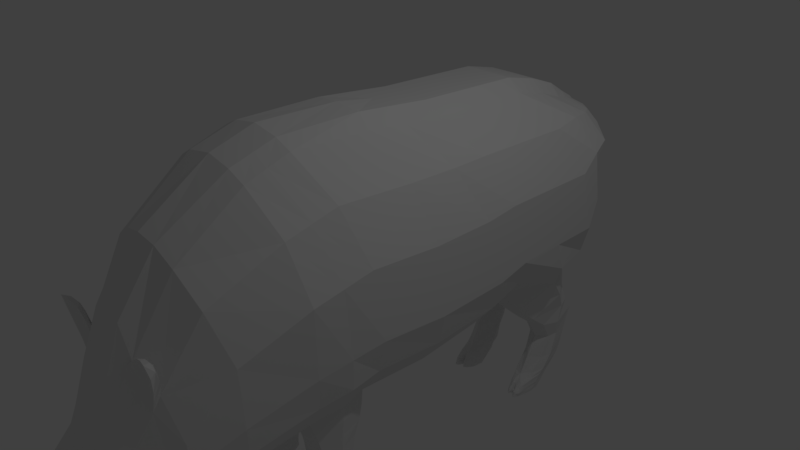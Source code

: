 # Source: boar.blend  (saved by Blender 2.79.0; exported with 4.5.12 LTS)
import bpy
from mathutils import Matrix  # noqa: F401  (used for matrix-valued properties, if any)

bpy.ops.wm.read_factory_settings(use_empty=True)
scene = bpy.context.scene
scene.name = 'Scene'

# ---- collections
col_collection_1 = bpy.data.collections.new('Collection 1'); scene.collection.children.link(col_collection_1)

# ---- world
world_world = bpy.data.worlds.new('World'); scene.world = world_world
world_world.color = (0.05088, 0.05088, 0.05088)
world_world.use_sun_shadow = False
world_world.sun_shadow_jitter_overblur = 0.0
world_world.cycles.sampling_method = 'MANUAL'

# ---- cameras
cam_camera = bpy.data.cameras.new('Camera')
cam_camera.clip_end = 100.0
cam_camera.lens = 35.0
cam_camera.sensor_width = 32.0
cam_camera.sensor_height = 18.0
cam_camera.ortho_scale = 7.314
cam_camera.dof.focus_distance = 0.0
cam_camera.dof.aperture_fstop = 128.0

# ---- lights
light_lamp = bpy.data.lights.new('Lamp', 'POINT')
light_lamp.transmission_factor = 0.0
light_lamp.cutoff_distance = 30.0
light_lamp.energy = 100.0
light_lamp.shadow_buffer_clip_start = 1.001
light_lamp.shadow_soft_size = 0.1
light_lamp.shadow_maximum_resolution = 0.006
light_lamp.use_absolute_resolution = True

# ---- meshes
me_plane = bpy.data.meshes.new('Plane')
me_plane.from_pydata([(0.0, -3.062, 1.384), (7.55e-08, -2.557, -1.515), (0.0, -2.17, 1.988), (7.55e-08, -1.659, -1.389), (0.0, -1.583, 2.174), (0.0, -0.6184, -1.392), (0.0, -0.4614, 2.151), (0.0, 0.3052, -1.448), (-7.55e-08, 0.6312, 2.012), (0.0, 1.941, -1.055), (-7.55e-08, 2.165, 1.965), (0.0, 3.347, -1.05), (-7.55e-08, 3.089, 1.695), (0.0, 3.604, -0.2295), (-7.55e-08, 3.55, 1.34), (0.0, 3.875, 0.7897), (0.0, 3.509, -0.6132), (-7.55e-08, 2.673, 1.847), (0.0, -3.454, 0.7344), (0.0, -3.064, -1.742), (0.0, -4.314, -0.9099), (0.0, -3.58, -1.862), (0.0, -4.756, -1.337), (0.0, -4.151, -1.91), (0.0, -4.957, -1.557), (0.0, -4.658, -1.868), (0.0, 1.376, -1.368), (-7.55e-08, 0.09639, 2.063), (0.5838, -2.153, 1.8), (0.5399, -3.012, 1.149), (0.7255, -2.557, -1.515), (0.7648, -1.639, -1.408), (0.7564, -0.8074, -1.311), (0.5838, -1.562, 2.002), (0.7382, 0.2702, -1.376), (0.5838, -0.4579, 1.954), (0.655, 1.956, -1.112), (0.5838, 0.6118, 1.853), (0.6867, 1.301, -1.315), (0.5838, 0.07695, 1.903), (0.684, 3.289, -1.129), (0.5838, 2.146, 1.806), (0.5859, 3.554, -0.2355), (0.5311, 3.06, 1.54), (0.6721, 3.456, -0.5839), (0.5402, 2.65, 1.692), (0.0753, 3.86, 0.6623), (0.4266, 3.516, 1.398), (0.4431, -3.524, 0.2664), (0.5786, -3.085, -1.691), (0.3098, -4.346, -1.086), (0.4638, -3.678, -1.764), (0.2001, -4.65, -1.337), (0.3981, -4.23, -1.864), (0.1469, -4.914, -1.518), (0.3489, -4.599, -1.773), (0.3645, 0.3052, -1.448), (0.3404, -0.7627, -1.362), (0.06693, -4.964, -1.546), (0.1117, -4.741, -1.347), (0.3634, 3.497, -0.5886), (0.3956, 3.329, -1.157), (0.3666, -1.58, 2.109), (0.3627, -0.4385, 2.113), (0.2032, -4.152, -1.898), (0.2706, -4.681, -1.866), (0.3627, 2.673, 1.847), (0.3627, 3.089, 1.695), (0.3377, 1.369, -1.368), (0.2958, 1.936, -1.141), (0.3627, 0.09639, 2.063), (0.3627, 0.6312, 2.012), (0.2286, -3.522, 0.6134), (0.265, -3.042, 1.325), (0.3665, -2.178, 1.923), (0.2079, -2.561, -1.505), (0.1802, -3.064, -1.736), (0.3627, 2.165, 1.965), (0.3536, -1.583, -1.383), (0.1738, -4.322, -0.9703), (0.171, -3.585, -1.856), (0.3591, 3.628, -0.2357), (0.3627, 3.55, 1.413), (0.05918, 3.853, 0.7484), (0.7667, -1.461, -1.981), (0.7084, -0.9052, -1.99), (0.3789, -1.47, -1.971), (0.3704, -0.9008, -1.979), (0.6998, -1.442, -2.817), (0.647, -0.9957, -2.799), (0.4507, -1.464, -2.833), (0.4712, -0.9599, -2.784), (0.5927, -1.85, -3.294), (0.6802, -1.263, -3.222), (0.4523, -1.862, -3.301), (0.4272, -1.269, -3.232), (0.6608, -1.703, -3.3), (0.6452, -1.306, -3.305), (0.4268, -1.722, -3.31), (0.4546, -1.317, -3.305), (0.5949, -1.839, -3.246), (0.4504, -1.837, -3.253), (0.4218, -1.225, -3.169), (0.6933, -1.208, -3.15), (0.6278, -1.763, -3.17), (0.7082, -1.172, -3.085), (0.4375, -1.712, -3.156), (0.425, -1.639, -3.106), (0.4132, -1.199, -3.084), (0.4088, -1.572, -3.005), (0.6988, -1.576, -2.996), (0.7134, -1.088, -2.945), (0.4128, -1.134, -2.955), (0.7109, -1.135, -3.009), (0.414, -1.166, -3.012), (0.4213, -1.612, -3.07), (0.6816, -1.643, -3.059), (0.4266, -1.531, -2.929), (0.7137, -1.518, -2.916), (0.7048, -1.048, -2.888), (0.4211, -1.116, -2.883), (0.5992, -1.071, -3.084), (0.551, -1.07, -3.086), (0.5952, -1.103, -3.08), (0.5501, -1.098, -3.084), (0.7107, 2.294, -1.537), (0.7149, 3.288, -1.468), (0.3513, 2.258, -1.553), (0.394, 3.33, -1.478), (0.7565, 2.582, -1.778), (0.7588, 3.358, -1.733), (0.3479, 2.595, -1.784), (0.42, 3.418, -1.742), (0.6937, 2.956, -2.669), (0.717, 3.377, -2.532), (0.3669, 2.963, -2.667), (0.4356, 3.366, -2.536), (0.6705, 2.613, -3.034), (0.6929, 3.185, -2.873), (0.3834, 2.695, -3.027), (0.44, 3.208, -2.87), (0.7051, 3.333, -2.706), (0.4472, 3.289, -2.721), (0.6522, 2.773, -2.908), (0.3672, 2.798, -2.893), (0.6211, 3.176, -3.075), (0.4841, 3.181, -3.076), (0.6347, 3.245, -2.98), (0.4743, 3.27, -2.982), (0.6596, 2.598, -3.231), (0.67, 2.92, -3.231), (0.3853, 2.589, -3.234), (0.4325, 2.935, -3.231), (0.0, 3.833, 0.5597), (0.0, 3.339, 1.542), (0.0752, 3.837, 0.5934), (0.4623, 3.301, 1.484), (0.3604, 3.344, 1.532), (0.03791, 3.833, 0.5598), (0.0, 4.08, 0.2208), (0.05409, 4.074, 0.2028), (0.03186, 4.073, 0.2266), (0.0, 4.034, 0.1487), (0.04782, 4.039, 0.1818), (0.03224, 4.037, 0.1318), (0.0, 4.373, -0.4823), (0.08926, 4.368, -0.5057), (0.04824, 4.362, -0.4901), (0.0, 4.253, -0.516), (0.08331, 4.313, -0.4972), (0.06131, 4.288, -0.5758), (0.0, 4.5, -0.788), (0.1224, 4.478, -0.823), (0.0812, 4.493, -0.7994), (0.0, 4.317, -0.844), (0.1213, 4.398, -0.8479), (0.09638, 4.364, -0.8589), (0.0, 4.608, -1.039), (0.1336, 4.576, -1.065), (0.08953, 4.599, -1.051), (0.0, 4.355, -1.129), (0.147, 4.419, -1.115), (0.09758, 4.378, -1.116), (0.0, 3.806, 0.9311), (0.0, 3.737, 1.098), (0.0, 3.656, 1.232), (0.0, -4.893, -1.604), (0.0, -4.811, -1.693), (0.0, -4.721, -1.77), (0.8903, -2.934, 0.7855), (1.119, -2.751, 0.1352), (1.095, -2.698, -0.6735), (1.209, -1.809, -0.4306), (1.279, -1.879, 0.5411), (1.014, -2.0, 1.268), (1.275, -0.8694, -0.3182), (1.279, -1.053, 0.688), (1.014, -1.292, 1.442), (1.275, 0.09595, -0.4013), (1.279, -0.04089, 0.6167), (1.014, -0.2338, 1.383), (1.275, 1.62, -0.2365), (1.279, 1.332, 0.693), (1.014, 0.9874, 1.371), (1.275, 3.019, -0.2013), (1.279, 2.776, 0.7006), (1.014, 2.476, 1.351), (1.006, 3.474, 0.2152), (1.143, 3.376, 0.9947), (0.8785, 3.232, 1.363), (0.5793, 3.739, 0.8759), (0.7052, 3.632, 1.199), (0.5943, 3.562, 1.341), (1.232, 3.215, 0.1712), (1.235, 3.074, 0.9111), (0.9701, 2.878, 1.399), (0.7504, -3.427, -0.04115), (0.9466, -3.32, -0.6055), (0.9271, -3.299, -0.9792), (0.4582, -4.181, -1.141), (0.6084, -3.977, -1.226), (0.6412, -3.858, -1.424), (0.3041, -4.52, -1.351), (0.4299, -4.373, -1.452), (0.4546, -4.344, -1.724), (0.3023, -4.825, -1.553), (0.3226, -4.767, -1.61), (0.3817, -4.66, -1.688), (1.275, 1.16, -0.3541), (1.279, 0.8469, 0.6314), (1.014, 0.4776, 1.365), (0.2929, -4.738, -1.787), (0.2454, -4.827, -1.725), (0.1571, -4.891, -1.618), (0.3411, 3.664, 1.26), (0.3364, 3.736, 1.12), (0.3281, 3.792, 0.9625), (0.7172, 3.693, 0.6574), (0.8773, 3.531, 1.16), (0.7626, 3.429, 1.347), (0.0, -3.751, 0.1572), (0.0, -3.94, -0.4519), (0.0, -4.055, -0.6255), (0.0, -3.446, -1.835), (0.0, -3.339, -1.786), (0.0, -3.222, -1.761), (0.3923, -3.569, 0.2113), (0.4164, -3.855, -0.568), (0.3773, -3.959, -0.7498), (0.5615, -3.505, -1.732), (0.6138, -3.391, -1.736), (0.61, -3.241, -1.705), (0.1797, -3.222, -1.755), (0.1794, -3.339, -1.779), (0.1467, -3.455, -1.811), (0.2384, -4.019, -0.6837), (0.2453, -3.899, -0.478), (0.2484, -3.73, 0.0763), (0.877, -3.483, -1.077), (0.8058, -3.596, -1.169), (0.7114, -3.755, -1.368), (0.8331, -3.466, -0.7519), (0.7649, -3.571, -0.874), (0.7045, -3.727, -1.033), (0.7126, -3.511, -0.2238), (0.5979, -3.716, -0.6282), (0.5763, -3.804, -0.888), (0.4019, -4.41, -1.382), (0.3035, -4.8, -1.579), (0.3713, -4.68, -1.56), (0.3221, -4.769, -1.463), (0.3415, -4.672, -1.5), (0.3487, -4.825, -1.561), (0.408, -4.81, -1.568), (0.4456, -4.752, -1.536), (0.3667, -4.793, -1.465), (0.3592, -4.852, -1.538), (0.4195, -4.755, -1.496), (0.4493, -4.895, -1.534), (0.5029, -4.881, -1.54), (0.512, -4.832, -1.499), (0.4451, -4.826, -1.466), (0.4225, -4.899, -1.507), (0.4616, -4.8, -1.483), (0.5184, -4.96, -1.445), (0.5741, -3.514, 0.3397), (0.8463, -3.454, 0.1388), (0.516, -3.555, 0.3242), (0.7767, -3.52, -0.06647), (0.7064, -3.511, 0.4243), (0.8832, -3.473, 0.2446), (0.63, -3.558, 0.411), (0.8594, -3.542, 0.1153), (0.84, -3.532, 0.458), (0.8883, -3.504, 0.3603), (0.7469, -3.577, 0.4545), (0.9088, -3.572, 0.3141), (0.8926, -3.616, 0.4922), (0.7516, -3.554, 0.3025), (0.5545, -3.531, 0.0546), (0.6636, -3.531, 0.2205), (0.7834, -3.471, 0.3721), (0.5994, -3.447, 0.1637), (0.7096, -3.458, 0.3035), (0.0, -1.876, 2.081), (0.8729, -1.206, -1.314), (0.5838, -1.858, 1.901), (0.3666, -1.879, 2.016), (0.8107, -1.191, -1.985), (0.7562, -1.249, -2.783), (0.7403, -1.562, -3.26), (0.4002, -1.55, -3.261), (0.7078, -1.513, -3.305), (0.4241, -1.514, -3.305), (0.3915, -1.487, -3.189), (0.7543, -1.537, -3.207), (0.7741, -1.471, -3.105), (0.7851, -1.35, -2.967), (0.7775, -1.395, -3.023), (0.7623, -1.306, -2.89), (1.014, -1.646, 1.355), (1.279, -1.466, 0.6146), (1.242, -1.339, -0.3744), (0.5238, -1.749, -3.303), (0.5248, -1.747, -3.198), (0.5393, -1.22, -3.158), (0.5372, -1.595, -2.988), (0.5356, -1.686, -1.387), (0.5397, -1.27, -3.226), (0.5511, -1.108, -2.949), (0.5367, -1.72, -3.305), (0.5548, -0.6742, -1.307), (0.5769, -1.057, -3.087), (0.5387, -1.131, -3.005), (0.5256, -1.52, -1.971), (0.5343, -1.639, -3.045), (0.5383, -1.518, -3.305), (0.54, -1.315, -3.305), (0.5268, -1.768, -3.242), (0.5423, -1.548, -2.915), (0.539, -1.177, -3.085), (0.5047, -0.8349, -2.002), (0.5455, -1.485, -2.824), (0.5622, -0.9228, -2.79), (0.4903, -0.9387, -2.883), (0.5216, -0.973, -2.965), (0.5338, -1.02, -3.038), (0.5131, -1.064, -3.033), (0.491, -1.029, -2.972), (0.4637, -1.025, -2.908), (0.6246, -1.072, -3.006), (0.6358, -1.05, -2.95), (0.6468, -1.04, -2.893), (0.6165, -1.017, -3.023), (0.6179, -0.9777, -2.962), (0.6323, -0.9546, -2.885), (0.5772, -0.9938, -3.026), (0.5699, -0.9392, -2.957), (0.5721, -0.9122, -2.88), (0.7053, -0.9577, -2.28), (0.6876, -0.9785, -2.55), (0.4318, -0.9649, -2.544), (0.3964, -0.9164, -2.271), (0.7405, -1.437, -2.275), (0.7068, -1.422, -2.604), (0.439, -1.464, -2.599), (0.4112, -1.445, -2.275), (0.7987, -1.205, -2.262), (0.7787, -1.218, -2.54), (0.5343, -1.483, -2.262), (0.5405, -1.463, -2.607), (0.5524, -0.9324, -2.556), (0.5288, -0.8929, -2.276), (0.0, -1.129, -1.343), (0.29, -1.166, -1.366), (0.3124, -1.181, -1.963), (0.4097, -1.228, -2.802), (0.383, -1.485, -3.105), (0.384, -1.36, -2.979), (0.3822, -1.387, -3.041), (0.3957, -1.316, -2.885), (0.3578, -1.175, -2.273), (0.3887, -1.205, -2.584), (0.4178, -1.213, -3.129), (0.3891, -1.486, -3.148), (0.0, 2.674, -1.106), (0.0, 1.398, 1.989), (1.006, 2.695, -1.092), (0.5838, 1.379, 1.829), (0.3627, 1.398, 1.989), (0.2003, 2.69, -1.107), (0.9174, 2.977, -1.438), (0.2649, 2.971, -1.441), (0.8432, 3.148, -1.731), (0.2608, 3.115, -1.8), (0.7626, 3.087, -2.634), (0.3132, 3.12, -2.556), (0.7153, 2.869, -3.023), (0.3227, 2.944, -2.983), (0.3101, 2.98, -2.834), (0.7466, 2.957, -2.857), (0.6796, 2.761, -3.231), (0.362, 2.762, -3.231), (1.014, 1.732, 1.361), (1.279, 2.054, 0.6968), (1.275, 2.32, -0.2189), (0.5379, 3.353, -1.149), (0.589, 3.404, -1.744), (0.5308, 2.804, -2.659), (0.5254, 2.67, -2.933), (0.5402, 3.37, -2.527), (0.4865, 2.444, -3.224), (0.5645, 3.272, -2.996), (0.4989, 2.529, -3.042), (0.5354, 2.762, -3.231), (0.5437, 2.965, -3.231), (0.5264, 2.258, -1.553), (0.5305, 3.335, -1.475), (0.517, 1.891, -1.119), (0.5595, 3.356, -2.697), (0.5205, 2.513, -1.801), (0.5578, 3.163, -3.098), (0.5631, 3.153, -2.899), (0.4285, 3.538, -1.95), (0.4368, 3.419, -2.279), (0.3767, 3.038, -2.337), (0.3698, 2.874, -2.018), (0.7137, 3.061, -2.314), (0.7526, 2.86, -2.002), (0.7482, 3.502, -1.942), (0.7373, 3.407, -2.273), (0.8256, 3.117, -2.025), (0.7687, 3.181, -2.276), (0.2748, 3.107, -2.043), (0.2852, 3.15, -2.264), (0.5392, 2.956, -2.327), (0.5361, 2.787, -2.02), (0.576, 3.53, -1.948), (0.5629, 3.417, -2.274), (0.4363, 3.074, -3.048), (0.3808, 2.642, -3.127), (0.6717, 2.603, -3.113), (0.6816, 3.055, -3.049), (0.693, 2.815, -3.125), (0.342, 2.855, -3.105), (0.4917, 2.456, -3.14), (0.5536, 3.061, -3.062), (0.699, 3.259, -2.79), (0.6782, 2.743, -2.97), (0.4436, 3.249, -2.796), (0.3758, 2.739, -2.959), (0.6279, 3.211, -3.028), (0.4792, 3.226, -3.029), (0.3164, 2.962, -2.908), (0.731, 2.913, -2.94), (0.4931, 2.598, -2.984), (0.5612, 3.218, -3.047), (0.4345, 3.008, -3.135), (0.6762, 2.991, -3.135), (0.693, 2.79, -3.175), (0.3515, 2.811, -3.165), (0.5489, 3.016, -3.142), (0.3791, 2.617, -3.179), (0.6671, 2.599, -3.17), (0.4886, 2.444, -3.185), (0.3807, 2.665, -3.079), (0.6702, 2.621, -3.075), (0.4941, 2.489, -3.104), (0.4382, 3.141, -2.959), (0.6873, 3.12, -2.961), (0.7099, 2.842, -3.074), (0.3323, 2.899, -3.044), (0.5583, 3.107, -2.98), (0.5447, -1.874, -3.305), (0.5538, -1.851, -3.254), (0.5535, -1.786, -3.189), (0.6115, -1.641, -3.052), (0.4956, -1.784, -3.197), (0.47, -1.625, -3.06), (0.4947, -1.876, -3.301), (0.4956, -1.845, -3.255), (0.5928, 2.439, -3.133), (0.583, 2.495, -3.087), (0.5946, 2.431, -3.17), (0.5878, 2.416, -3.22), (0.532, 2.502, -3.159), (0.5393, 2.543, -3.104), (0.5409, 2.535, -3.138), (0.5312, 2.518, -3.224), (0.6297, 2.454, -3.121), (0.6217, 2.509, -3.076), (0.6301, 2.433, -3.157), (0.6245, 2.411, -3.212), (0.6587, 2.508, -3.11), (0.6492, 2.528, -3.069), (0.6654, 2.487, -3.153), (0.6391, 2.49, -3.225), (0.6353, 2.563, -3.028), (0.624, 2.681, -2.959), (0.583, 2.602, -2.989), (0.5881, 2.553, -3.038), (0.5445, 2.557, -3.052), (0.536, 2.605, -2.995), (0.5156, 2.492, -3.138), (0.5242, 2.555, -3.051), (0.5171, 2.523, -3.1), (0.5129, 2.47, -3.17), (0.5138, 2.484, -3.219), (0.5166, 2.599, -2.99), (0.4295, 2.516, -3.182), (0.4438, 2.584, -3.035), (0.4411, 2.547, -3.092), (0.4364, 2.524, -3.134), (0.4439, 2.657, -2.974), (0.4278, 2.509, -3.23), (0.362, -1.545, -1.579), (0.3704, -1.508, -1.775), (0.7764, -1.518, -1.787), (0.7865, -1.581, -1.593), (0.7277, -0.8481, -1.764), (0.7483, -0.8206, -1.531), (0.3654, -0.8566, -1.778), (0.3605, -0.8123, -1.578), (0.8522, -1.201, -1.54), (0.8289, -1.201, -1.751), (0.5268, -1.645, -1.567), (0.5262, -1.583, -1.769), (0.5225, -0.781, -1.769), (0.5444, -0.6964, -1.535), (0.2974, -1.171, -1.565), (0.3049, -1.176, -1.764), (0.0, -4.69, -1.819), (1.008, -2.634, -1.112), (0.8506, -3.198, -1.352), (0.5525, -3.768, -1.594), (0.4264, -4.287, -1.794), (0.3653, -4.629, -1.73), (0.1936, 3.823, 0.8554), (0.0, 3.84, 0.8604), (1.085, -1.73, -0.9368), (1.114, -0.8448, -0.8322), (1.105, 0.1767, -0.9062), (1.063, 1.782, -0.692), (1.078, 3.148, -0.6828), (0.7959, 3.514, -0.01016), (0.3273, 3.8, 0.7691), (0.952, 3.336, -0.2064), (1.079, 1.224, -0.8522), (0.2817, -4.71, -1.826), (0.3962, 3.765, 0.6254), (0.7435, -3.362, -1.391), (0.7098, -3.493, -1.452), (0.6364, -3.63, -1.55), (1.155, -1.279, -0.8615), (1.239, 2.501, -0.6728)], [], [(532, 30, 31, 539), (553, 305, 32, 540), (540, 32, 34, 541), (547, 38, 36, 542), (554, 387, 40, 543), (546, 44, 42, 544), (549, 155, 46, 545), (543, 40, 44, 546), (189, 29, 48, 302, 216), (266, 248, 50, 219), (219, 50, 52, 222), (222, 52, 54, 225, 270), (541, 34, 38, 547), (57, 56, 34, 32, 331), (59, 58, 54, 52), (61, 60, 44, 40, 406), (63, 62, 33, 35), (65, 64, 53, 55), (67, 66, 45, 43), (56, 68, 38, 34), (68, 69, 418, 36, 38), (71, 70, 39, 37), (70, 63, 35, 39), (73, 72, 48, 29), (74, 73, 29, 28), (76, 75, 30, 49), (61, 406, 417, 128), (389, 71, 37, 388), (75, 78, 327, 31, 30), (255, 79, 50, 248), (252, 76, 49, 251), (60, 81, 42, 44), (66, 77, 41, 45), (517, 526, 334, 84), (79, 59, 52, 50), (234, 82, 47, 212), (307, 74, 28, 306), (64, 80, 51, 53), (83, 46, 160, 161), (548, 65, 55, 536), (157, 67, 43, 156), (154, 12, 67, 157), (531, 25, 65, 548), (153, 15, 159, 162), (23, 21, 80, 64), (304, 2, 74, 307), (185, 14, 82, 234), (20, 22, 59, 79), (373, 5, 57, 374), (17, 10, 77, 66), (16, 13, 81, 60), (245, 19, 76, 252), (242, 20, 79, 255), (1, 3, 78, 75), (386, 8, 71, 389), (385, 11, 61, 390), (19, 1, 75, 76), (2, 0, 73, 74), (0, 18, 72, 73), (27, 6, 63, 70), (8, 27, 70, 71), (26, 9, 69, 68), (7, 26, 68, 56), (12, 17, 66, 67), (25, 23, 64, 65), (6, 4, 62, 63), (11, 16, 60, 61), (22, 24, 58, 59), (5, 7, 56, 57), (361, 371, 343, 91), (524, 517, 84, 308), (521, 527, 341, 87), (530, 521, 87, 375), (379, 114, 108, 377), (368, 364, 88, 309), (382, 361, 91, 376), (364, 370, 342, 88), (95, 328, 337, 99), (116, 476, 475, 104), (114, 333, 340, 108), (318, 116, 104, 316), (313, 99, 337, 336), (310, 92, 96, 312), (311, 95, 99, 313), (92, 473, 323, 330, 96), (102, 325, 328, 95), (314, 102, 95, 311), (315, 100, 92, 310), (100, 474, 473, 92), (319, 118, 110, 317), (108, 340, 325, 102, 383), (107, 377, 384, 106), (316, 104, 100, 315), (104, 475, 474, 100), (120, 119, 111, 329, 112), (118, 339, 326, 110), (380, 120, 112, 378), (317, 110, 116, 318), (112, 329, 333, 114), (110, 326, 335, 476, 116), (378, 112, 114, 379), (376, 91, 120, 380), (88, 342, 339, 118), (347, 346, 122, 124), (309, 88, 118, 319), (122, 332, 121, 123, 124), (350, 347, 124, 123), (353, 350, 123, 121), (346, 356, 332, 122), (391, 125, 129, 393), (387, 36, 125, 391), (390, 61, 128, 392), (36, 418, 416, 125), (434, 424, 136, 396), (392, 128, 132, 394), (125, 416, 420, 129), (128, 417, 407, 132), (449, 142, 148, 452), (427, 435, 408, 133), (424, 438, 410, 136), (432, 427, 133, 395), (460, 457, 152, 402), (454, 448, 137, 397), (453, 449, 140, 398), (448, 498, 497, 137), (133, 408, 409, 143), (396, 136, 142, 399), (395, 133, 143, 400), (136, 410, 419, 142), (452, 456, 421, 146), (447, 138, 145, 451), (142, 419, 412, 148), (138, 422, 421, 145), (402, 152, 415, 414), (463, 495, 496, 149), (457, 461, 415, 152), (459, 463, 149, 401), (13, 153, 158, 81), (14, 154, 157, 82), (82, 157, 156, 47), (81, 158, 155, 42), (544, 42, 155, 549), (159, 161, 167, 165), (163, 164, 170, 169), (158, 153, 162, 164), (15, 83, 161, 159), (155, 158, 164, 163), (46, 155, 163, 160), (167, 166, 172, 173), (170, 168, 174, 176), (162, 159, 165, 168), (164, 162, 168, 170), (161, 160, 166, 167), (160, 163, 169, 166), (171, 173, 179, 177), (175, 176, 182, 181), (166, 169, 175, 172), (169, 170, 176, 175), (165, 167, 173, 171), (168, 165, 171, 174), (182, 179, 178, 181), (180, 177, 179, 182), (174, 171, 177, 180), (176, 174, 180, 182), (173, 172, 178, 179), (172, 175, 181, 178), (164, 162, 163), (43, 209, 239, 156), (209, 208, 238, 239), (208, 207, 237, 238), (538, 183, 236, 537), (183, 184, 235, 236), (184, 185, 234, 235), (24, 186, 233, 58), (186, 187, 232, 233), (187, 188, 231, 232), (58, 233, 225, 54), (233, 232, 226, 268, 225), (232, 231, 227, 226), (537, 236, 210, 545), (236, 235, 211, 210), (235, 234, 212, 211), (35, 200, 230, 39), (200, 199, 229, 230), (199, 198, 228, 229), (535, 224, 227, 536), (224, 223, 269, 226, 227), (270, 225, 276, 275), (534, 221, 224, 535), (221, 220, 223, 224), (220, 219, 222, 267, 223), (552, 260, 221, 534), (260, 263, 220, 221), (263, 266, 219, 220), (532, 191, 218, 533), (191, 190, 217, 218), (190, 189, 216, 217), (41, 206, 215, 45), (206, 205, 214, 215), (205, 204, 213, 214), (156, 239, 212, 47), (239, 238, 211, 212), (238, 237, 210, 211), (45, 215, 209, 43), (215, 214, 208, 209), (214, 213, 207, 208), (388, 403, 206, 41), (403, 404, 205, 206), (404, 405, 204, 205), (39, 230, 203, 37), (230, 229, 202, 203), (229, 228, 201, 202), (33, 197, 200, 35), (197, 196, 199, 200), (196, 195, 198, 199), (306, 320, 197, 33), (320, 321, 196, 197), (321, 322, 195, 196), (29, 189, 194, 28), (189, 190, 193, 194), (190, 191, 192, 193), (217, 216, 264, 261), (261, 264, 265, 262), (262, 265, 266, 263), (218, 217, 261, 258), (258, 261, 262, 259), (259, 262, 263, 260), (533, 218, 258, 550), (550, 258, 259, 551), (551, 259, 260, 552), (18, 240, 257, 72), (240, 241, 256, 257), (241, 242, 255, 256), (21, 243, 254, 80), (243, 244, 253, 254), (244, 245, 252, 253), (80, 254, 249, 51), (254, 253, 250, 249), (253, 252, 251, 250), (72, 257, 246, 48), (257, 256, 247, 246), (256, 255, 248, 247), (216, 302, 303, 286), (264, 299, 246, 247, 265), (265, 247, 248, 266), (271, 270, 275, 277), (223, 267, 271, 269), (267, 222, 270, 271), (275, 276, 282, 281), (277, 275, 281, 283), (225, 268, 272, 276), (269, 271, 277, 274), (268, 226, 273, 272), (226, 269, 274, 273), (282, 278, 284), (280, 283, 284), (272, 273, 279, 278), (274, 277, 283, 280), (276, 272, 278, 282), (273, 274, 280, 279), (279, 280, 284), (283, 281, 284), (281, 282, 284), (278, 279, 284), (286, 303, 301, 290), (48, 246, 287, 285), (246, 299, 300, 287), (264, 216, 286, 288), (291, 298, 297, 295), (287, 300, 298, 291), (285, 287, 291, 289), (288, 286, 290, 292), (294, 293, 297, 296), (289, 291, 295, 293), (292, 290, 294, 296), (290, 301, 293, 294), (298, 300, 288, 292), (300, 299, 264, 288), (297, 298, 292, 296), (297, 293, 295), (303, 302, 48, 285), (301, 303, 285, 289), (293, 301, 289), (193, 192, 322, 321), (194, 193, 321, 320), (28, 194, 320, 306), (89, 309, 319, 119), (111, 317, 318, 113), (105, 316, 315, 103), (119, 319, 317, 111), (103, 315, 310, 93), (101, 314, 311, 94), (94, 311, 313, 98), (93, 310, 312, 97), (98, 313, 336, 330), (113, 318, 316, 105), (360, 368, 309, 89), (519, 524, 308, 85), (4, 304, 307, 62), (62, 307, 306, 33), (539, 31, 305, 553), (525, 327, 78, 515), (330, 336, 312, 96), (369, 334, 86, 366), (324, 335, 478, 477), (330, 323, 479, 98), (323, 338, 480, 479), (325, 340, 105, 103), (333, 329, 111, 113), (339, 342, 90, 117), (372, 341, 85, 359), (358, 343, 89, 355), (337, 328, 93, 97), (340, 333, 113, 105), (336, 337, 97, 312), (328, 325, 103, 93), (528, 331, 32, 520), (338, 324, 477, 480), (326, 339, 117, 109), (335, 326, 109, 115, 478), (332, 356, 353, 121), (356, 357, 354, 353), (357, 358, 355, 354), (91, 343, 358, 344), (344, 358, 357, 345), (345, 357, 356, 346), (89, 119, 352, 355), (355, 352, 351, 354), (354, 351, 350, 353), (119, 120, 349, 352), (352, 349, 348, 351), (351, 348, 347, 350), (120, 91, 344, 349), (349, 344, 345, 348), (348, 345, 346, 347), (343, 371, 360, 89), (371, 372, 359, 360), (342, 370, 365, 90), (370, 369, 366, 365), (85, 308, 367, 359), (359, 367, 368, 360), (84, 334, 369, 363), (363, 369, 370, 364), (375, 87, 362, 381), (381, 362, 361, 382), (308, 84, 363, 367), (367, 363, 364, 368), (87, 341, 372, 362), (362, 372, 371, 361), (366, 381, 382, 365), (86, 375, 381, 366), (90, 376, 380, 117), (109, 378, 379, 115), (117, 380, 378, 109), (365, 382, 376, 90), (115, 379, 377, 107), (516, 530, 375, 86), (3, 373, 374, 78), (314, 384, 383, 102), (383, 384, 377, 108), (106, 384, 314, 101), (202, 201, 405, 404), (203, 202, 404, 403), (37, 203, 403, 388), (458, 459, 401, 150), (151, 402, 414, 411, 514), (134, 395, 400, 141), (135, 396, 399, 144), (450, 453, 398, 139), (447, 454, 397, 138), (462, 460, 402, 151), (430, 432, 395, 134), (127, 392, 394, 131), (425, 434, 396, 135), (69, 390, 392, 127), (40, 387, 391, 126), (126, 391, 393, 130), (9, 385, 390, 69), (10, 386, 389, 77), (77, 389, 388, 41), (542, 36, 387, 554), (407, 417, 126, 130), (436, 420, 131, 426), (455, 409, 144, 450, 513), (419, 410, 134, 141), (467, 413, 510, 511), (420, 416, 127, 131), (437, 407, 130, 429), (409, 408, 135, 144), (456, 412, 147, 451), (412, 419, 141, 147), (414, 415, 150, 401), (417, 406, 40, 126), (411, 414, 401, 149, 496, 492, 484, 488, 507), (416, 418, 69, 127), (472, 422, 138, 469), (421, 422, 140, 146), (410, 438, 430, 134), (438, 437, 429, 430), (408, 435, 425, 135), (435, 436, 426, 425), (131, 394, 433, 426), (426, 433, 434, 425), (130, 393, 431, 429), (429, 431, 432, 430), (393, 129, 428, 431), (431, 428, 427, 432), (132, 407, 437, 423), (423, 437, 438, 424), (129, 420, 436, 428), (428, 436, 435, 427), (394, 132, 423, 433), (433, 423, 424, 434), (461, 446, 442, 458), (464, 445, 512, 509), (465, 471, 444, 440), (469, 470, 443, 442), (470, 466, 441, 443), (468, 472, 446, 439), (466, 494, 493, 441), (471, 468, 439, 444), (421, 456, 451, 145), (413, 455, 513, 510), (141, 400, 454, 447), (144, 399, 453, 450), (141, 447, 451, 147), (148, 412, 456, 452), (143, 498, 448), (399, 142, 449, 453), (400, 143, 448, 454), (140, 449, 452, 146), (411, 464, 509, 514), (415, 461, 458, 150), (440, 444, 460, 462), (442, 443, 459, 458), (443, 441, 463, 459), (439, 446, 461, 457), (441, 493, 495, 463), (444, 439, 457, 460), (398, 140, 468, 471), (137, 497, 494, 466), (140, 422, 472, 468), (397, 137, 466, 470), (138, 397, 470, 469), (139, 398, 471, 465), (446, 472, 469, 442), (445, 467, 511, 512), (473, 474, 338, 323), (475, 476, 335, 324), (474, 475, 324, 338), (477, 478, 115, 107, 106), (479, 480, 101, 94), (480, 477, 106, 101), (98, 479, 94), (484, 483, 485, 488), (483, 481, 487, 485), (481, 482, 486, 487), (487, 486, 505, 503), (488, 485, 506, 507), (485, 487, 503, 506), (492, 491, 483, 484), (491, 489, 481, 483), (489, 490, 482, 481), (496, 495, 491, 492), (497, 498, 499, 500), (495, 493, 489, 491), (494, 497, 500, 482, 490), (493, 494, 490, 489), (500, 499, 502, 501), (482, 500, 501, 486), (501, 502, 508, 504), (486, 501, 504, 505), (503, 505, 467, 445), (505, 504, 413, 467), (507, 506, 464, 411), (506, 503, 445, 464), (504, 508, 455, 413), (514, 509, 462, 151), (509, 512, 440, 462), (510, 513, 450, 139), (512, 511, 465, 440), (511, 510, 139, 465), (499, 409, 455, 508, 502), (498, 143, 409, 499), (78, 374, 529, 515), (515, 529, 530, 516), (341, 527, 519, 85), (527, 528, 520, 519), (334, 526, 516, 86), (526, 525, 515, 516), (32, 305, 523, 520), (520, 523, 524, 519), (374, 57, 522, 529), (529, 522, 521, 530), (57, 331, 528, 522), (522, 528, 527, 521), (305, 31, 518, 523), (523, 518, 517, 524), (31, 327, 525, 518), (518, 525, 526, 517), (201, 542, 554, 405), (192, 539, 553, 322), (250, 551, 552, 249), (251, 550, 551, 250), (49, 533, 550, 251), (30, 532, 533, 49), (249, 552, 534, 51), (51, 534, 535, 53), (53, 535, 536, 55), (83, 537, 545, 46), (15, 538, 537, 83), (207, 544, 549, 237), (188, 531, 548, 231), (231, 548, 536, 227), (198, 541, 547, 228), (204, 543, 546, 213), (237, 549, 545, 210), (213, 546, 544, 207), (405, 554, 543, 204), (228, 547, 542, 201), (195, 540, 541, 198), (322, 553, 540, 195), (191, 532, 539, 192)])
me_plane.use_remesh_preserve_volume = False
me_plane.use_remesh_preserve_attributes = False
me_plane.use_mirror_vertex_groups = False
me_plane.update()

# ---- objects
ob_plane = bpy.data.objects.new('Plane', me_plane)
ob_lamp = bpy.data.objects.new('Lamp', light_lamp)
ob_camera = bpy.data.objects.new('Camera', cam_camera)

# ---- transforms, parenting, visibility, modifiers, constraints
ob_plane.location = (0.0, 0.0, 0.0)
ob_plane.lineart.crease_threshold = 0.0
_m = ob_plane.modifiers.new('Mirror', 'MIRROR')
_m.use_clip = True
ob_lamp.location = (4.076, 1.005, 5.904)
ob_lamp.rotation_euler = (0.6503, 0.05522, 1.866)
ob_lamp.lock_rotations_4d = False
ob_lamp.empty_display_type = 'ARROWS'
ob_lamp.color = (0.0, 0.0, 0.0, 0.0)
ob_lamp.lineart.crease_threshold = 0.0
ob_camera.location = (7.481, -6.508, 5.344)
ob_camera.rotation_euler = (1.109, 0.0, 0.8149)
ob_camera.lock_rotations_4d = False
ob_camera.empty_display_type = 'ARROWS'
ob_camera.color = (0.0, 0.0, 0.0, 0.0)
ob_camera.display_type = 'WIRE'
ob_camera.lineart.crease_threshold = 0.0

# ---- collection membership
col_collection_1.objects.link(ob_plane)
col_collection_1.objects.link(ob_lamp)
col_collection_1.objects.link(ob_camera)

# ---- scene / render settings (as saved in the file)
scene.camera = ob_camera
scene.frame_start = 1; scene.frame_end = 250; scene.frame_set(1)
scene.render.engine = 'BLENDER_EEVEE_NEXT'
scene.render.resolution_percentage = 50
scene.render.dither_intensity = 0.0
scene.cycles.use_denoising = False
scene.cycles.samples = 128
scene.cycles.sampling_pattern = 'TABULATED_SOBOL'
scene.cycles.use_adaptive_sampling = False
scene.cycles.use_light_tree = False
scene.cycles.blur_glossy = 0.0
scene.cycles.sample_clamp_indirect = 0.0
scene.view_settings.view_transform = 'Standard'
bpy.context.view_layer.update()
